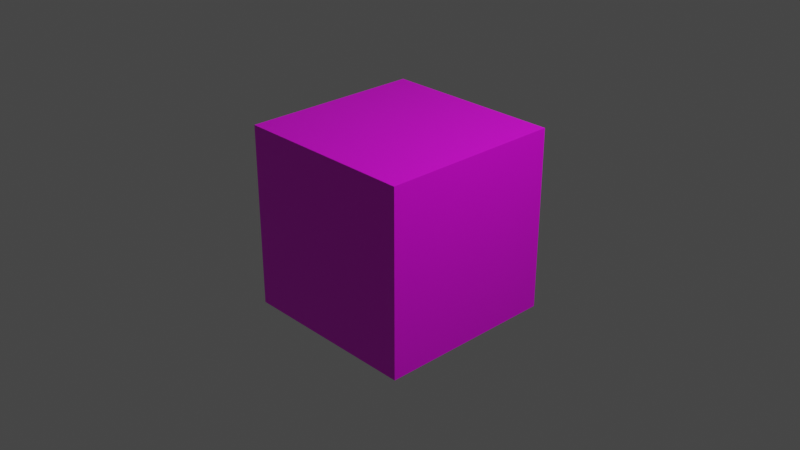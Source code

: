 # Source: aruco_marker.blend  (saved by Blender 3.4.6; exported with 4.5.12 LTS)
import bpy
from mathutils import Matrix  # noqa: F401  (used for matrix-valued properties, if any)

bpy.ops.wm.read_factory_settings(use_empty=True)
scene = bpy.context.scene
scene.name = 'Scene'

# ---- collections
col_collection = bpy.data.collections.new('Collection'); scene.collection.children.link(col_collection)

# ---- images (referenced by path relative to the original .blend; pixels are not part of the script)
import os
ASSET_DIR = os.environ.get("B2B_ASSET_DIR", "")  # directory of the original .blend (textures are referenced by path, not embedded)
HERE = os.path.dirname(os.path.abspath(__file__))  # packed textures are extracted next to this script under _unpacked/

def load_image(name, relpath, width, height, colorspace="sRGB"):
    """Load a texture the original file referenced (path relative to the .blend, or extracted next to this script)."""
    p = next((c for c in (os.path.join(HERE, relpath), os.path.join(ASSET_DIR, relpath)) if relpath and os.path.exists(c)), "")
    if p:
        img = bpy.data.images.load(p, check_existing=True)
        img.name = name
    else:  # same state as the original file: an image datablock whose file is absent (Cycles renders it pink)
        img = bpy.data.images.new(name, width, height)
        img.source = "FILE"
        img.filepath = "//" + (relpath or name)
    img.colorspace_settings.name = colorspace
    return img
img_6x6_1000_99_png = load_image('6x6_1000-99.png', '6x6_1000-99.png', 1024, 1024, 'sRGB')

# ---- materials (node trees are filled in below, after node groups)
mat_material = bpy.data.materials.new('Material')
mat_material.alpha_threshold = 0.0
mat_material.use_transparent_shadow = False
mat_material.line_color = (0.0, 0.0, 0.0, 1.0)

# ---- material node trees
mat_material.use_nodes = True; mat_material.node_tree.nodes.clear()
_N = mat_material.node_tree.nodes; _L = mat_material.node_tree.links
n0 = _N.new('ShaderNodeOutputMaterial'); n0.name = 'Material Output'; n0.location = (300, 300)
n1 = _N.new('ShaderNodeBsdfPrincipled'); n1.name = 'Principled BSDF'; n1.location = (10, 300)
n1.distribution = 'GGX'
n1.subsurface_method = 'BURLEY'
n1.inputs[2].default_value = 0.4
n1.inputs[3].default_value = 1.45
n1.inputs[27].default_value = (0.0, 0.0, 0.0, 1.0)
n1.inputs[28].default_value = 1.0
n2 = _N.new('ShaderNodeTexImage'); n2.name = 'Image Texture'; n2.location = (-407, 91)
n2.image = img_6x6_1000_99_png
_L.new(n1.outputs[0], n0.inputs[0])
_L.new(n2.outputs[0], n1.inputs[0])
n0.is_active_output = True

# ---- world
world_world = bpy.data.worlds.new('World'); scene.world = world_world
world_world.use_nodes = True; world_world.node_tree.nodes.clear()
_N = world_world.node_tree.nodes; _L = world_world.node_tree.links
n0 = _N.new('ShaderNodeOutputWorld'); n0.name = 'World Output'; n0.location = (300, 300)
n1 = _N.new('ShaderNodeBackground'); n1.name = 'Background'; n1.location = (10, 300)
n1.inputs[0].default_value = (0.05088, 0.05088, 0.05088, 1.0)
_L.new(n1.outputs[0], n0.inputs[0])
n0.is_active_output = True
world_world.color = (0.05088, 0.05088, 0.05088)
world_world.use_sun_shadow = False
world_world.sun_shadow_jitter_overblur = 0.0

# ---- cameras
cam_camera = bpy.data.cameras.new('Camera')
cam_camera.clip_end = 100.0
cam_camera.ortho_scale = 7.314

# ---- lights
light_light = bpy.data.lights.new('Light', 'POINT')
light_light.transmission_factor = 0.0
light_light.energy = 1000.0
light_light.shadow_soft_size = 0.1
light_light.shadow_maximum_resolution = 0.006
light_light.use_absolute_resolution = True

# ---- meshes
me_cube = bpy.data.meshes.new('Cube')
me_cube.from_pydata([(1.0, 1.0, 1.0), (1.0, 1.0, -1.0), (1.0, -1.0, 1.0), (1.0, -1.0, -1.0), (-1.0, 1.0, 1.0), (-1.0, 1.0, -1.0), (-1.0, -1.0, 1.0), (-1.0, -1.0, -1.0)], [], [(0, 4, 6, 2), (3, 2, 6, 7), (7, 6, 4, 5), (5, 1, 3, 7), (1, 0, 2, 3), (5, 4, 0, 1)])
_uv = me_cube.uv_layers.new(name='UVMap')
_uv.uv.foreach_set('vector', [0.7358, 0.7267, 0.7905, 0.7267, 0.7905, 0.7815, 0.7358, 0.7815, 0.6663, 0.723, 0.7358, 0.7815, 0.721, 0.7777, 0.6663, 0.7777, -0.007553, 1.009, -0.01091, -0.004188, 1.002, -0.007546, 1.005, 1.005, 0.6198, 0.698, 0.6745, 0.698, 0.6745, 0.7527, 0.6198, 0.7527, 0.005759, 0.9951, 0.001206, 0.00877, 0.9875, 0.004216, 0.992, 0.9905, 0.6068, 0.6986, 0.6975, 0.6986, 0.6975, 0.7892, 0.6068, 0.7892])
me_cube.materials.append(mat_material)
me_cube.use_remesh_preserve_volume = False
me_cube.use_remesh_preserve_attributes = False
me_cube.use_mirror_vertex_groups = False
me_cube.update()

# ---- objects
ob_cube = bpy.data.objects.new('Cube', me_cube)
ob_light = bpy.data.objects.new('Light', light_light)
ob_camera = bpy.data.objects.new('Camera', cam_camera)

# ---- transforms, parenting, visibility, modifiers, constraints
ob_cube.location = (0.0, 0.0, 0.0)
ob_cube.lock_rotations_4d = False
ob_cube.empty_display_type = 'ARROWS'
ob_cube.lineart.crease_threshold = 0.0
ob_light.location = (4.076, 1.005, 5.904)
ob_light.rotation_euler = (0.6503, 0.05522, 1.866)
ob_light.lock_rotations_4d = False
ob_light.empty_display_type = 'ARROWS'
ob_light.color = (0.0, 0.0, 0.0, 0.0)
ob_light.lineart.crease_threshold = 0.0
ob_camera.location = (7.359, -6.926, 4.958)
ob_camera.rotation_euler = (1.109, 0.0, 0.8149)
ob_camera.lock_rotations_4d = False
ob_camera.empty_display_type = 'ARROWS'
ob_camera.color = (0.0, 0.0, 0.0, 0.0)
ob_camera.display_type = 'WIRE'
ob_camera.lineart.crease_threshold = 0.0

# ---- collection membership
col_collection.objects.link(ob_cube)
col_collection.objects.link(ob_light)
col_collection.objects.link(ob_camera)

# ---- scene / render settings (as saved in the file)
scene.camera = ob_camera
scene.frame_start = 1; scene.frame_end = 250; scene.frame_set(1)
scene.render.engine = 'BLENDER_EEVEE_NEXT'
scene.cycles.use_denoising = False
scene.cycles.samples = 128
scene.cycles.sampling_pattern = 'TABULATED_SOBOL'
scene.cycles.use_adaptive_sampling = False
scene.cycles.use_light_tree = False
scene.view_settings.view_transform = 'Filmic'
bpy.context.view_layer.update()

